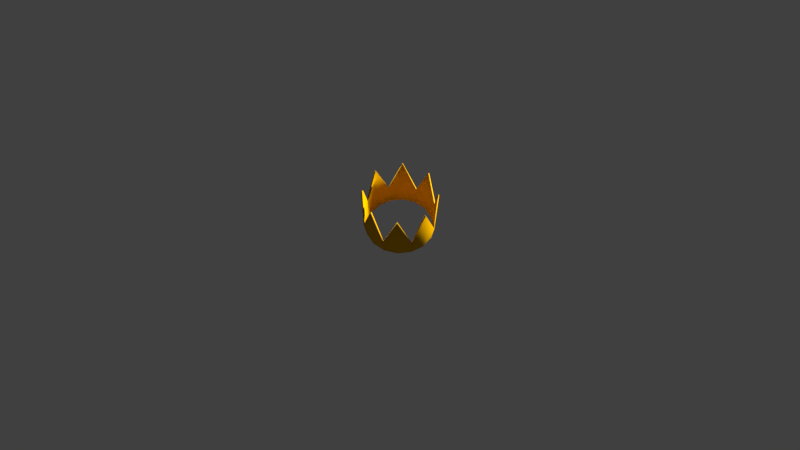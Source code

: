 # Source: Couronne.blend  (saved by Blender 2.78.0; exported with 4.5.12 LTS)
import bpy
from mathutils import Matrix  # noqa: F401  (used for matrix-valued properties, if any)

bpy.ops.wm.read_factory_settings(use_empty=True)
scene = bpy.context.scene
scene.name = 'Scene'

# ---- collections
col_collection_1 = bpy.data.collections.new('Collection 1'); scene.collection.children.link(col_collection_1)

# ---- materials (node trees are filled in below, after node groups)
mat_gold = bpy.data.materials.new('Gold')
mat_gold.alpha_threshold = 0.0
mat_gold.diffuse_color = (0.8, 0.4, 0.0, 1.0)
mat_gold.roughness = 0.5

# ---- material node trees

# ---- world
world_world = bpy.data.worlds.new('World'); scene.world = world_world
world_world.color = (0.05088, 0.05088, 0.05088)
world_world.use_sun_shadow = False
world_world.sun_shadow_jitter_overblur = 0.0
world_world.cycles.sampling_method = 'MANUAL'

# ---- cameras
cam_camera = bpy.data.cameras.new('Camera')
cam_camera.clip_end = 100.0
cam_camera.lens = 35.0
cam_camera.sensor_width = 32.0
cam_camera.sensor_height = 18.0
cam_camera.ortho_scale = 7.314
cam_camera.dof.focus_distance = 0.0

# ---- lights
light_lamp = bpy.data.lights.new('Lamp', 'POINT')
light_lamp.transmission_factor = 0.0
light_lamp.cutoff_distance = 30.0
light_lamp.energy = 600.0
light_lamp.shadow_buffer_clip_start = 1.001
light_lamp.shadow_soft_size = 0.2
light_lamp.shadow_maximum_resolution = 0.006
light_lamp.use_absolute_resolution = True

# ---- meshes
me_circle_001 = bpy.data.meshes.new('Circle.001')
me_circle_001.from_pydata([(-1.136e-09, 0.1852, 0.0), (-0.07088, 0.1711, 0.0), (-0.131, 0.131, 0.0), (-0.1711, 0.07088, 0.0), (-0.1852, -8.13e-09, 0.0), (-0.1711, -0.07088, 0.0), (-0.131, -0.131, 0.0), (-0.07088, -0.1711, 0.0), (-2.91e-08, -0.1852, 0.0), (0.07088, -0.1711, 0.0), (0.131, -0.131, 0.0), (0.1711, -0.07088, 0.0), (0.1852, 2.174e-09, 0.0), (0.1711, 0.07088, 0.0), (0.131, 0.131, 0.0), (0.07088, 0.1711, 0.0), (-1.974e-09, 0.1746, 0.0), (-0.06683, 0.1613, 0.0), (-0.1235, 0.1235, 0.0), (-0.1613, 0.06683, 0.0), (-0.1746, -7.766e-09, 0.0), (-0.1613, -0.06683, 0.0), (-0.1235, -0.1235, 0.0), (-0.06683, -0.1613, 0.0), (-2.834e-08, -0.1746, 0.0), (0.06683, -0.1613, 0.0), (0.1235, -0.1235, 0.0), (0.1613, -0.06683, 0.0), (0.1746, 1.949e-09, 0.0), (0.1613, 0.06683, 0.0), (0.1235, 0.1235, 0.0), (0.06683, 0.1613, 0.0), (-0.07654, 0.1848, 0.1376), (0.0, 0.2, 0.04374), (-0.1414, 0.1414, 0.04374), (-0.1848, 0.07654, 0.1376), (-0.2, -8.742e-09, 0.04374), (-0.1848, -0.07654, 0.1376), (-0.1414, -0.1414, 0.04374), (-0.07654, -0.1848, 0.1376), (-3.02e-08, -0.2, 0.04374), (0.07654, -0.1848, 0.1376), (0.1414, -0.1414, 0.04374), (0.1848, -0.07654, 0.1376), (0.2, 2.385e-09, 0.04374), (0.1848, 0.07654, 0.1376), (0.1414, 0.1414, 0.04374), (0.07654, 0.1848, 0.1376), (-0.07216, 0.1742, 0.1376), (-9.05e-10, 0.1886, 0.04374), (-0.1333, 0.1333, 0.04374), (-0.1742, 0.07216, 0.1376), (-0.1886, -8.349e-09, 0.04374), (-0.1742, -0.07216, 0.1376), (-0.1333, -0.1333, 0.04374), (-0.07216, -0.1742, 0.1376), (-2.938e-08, -0.1886, 0.04374), (0.07216, -0.1742, 0.1376), (0.1333, -0.1333, 0.04374), (0.1742, -0.07216, 0.1376), (0.1886, 2.142e-09, 0.04374), (0.1742, 0.07216, 0.1376), (0.1333, 0.1333, 0.04374), (0.07216, 0.1742, 0.1376)], [], [(9, 25, 26, 10), (2, 18, 19, 3), (10, 26, 27, 11), (3, 19, 20, 4), (11, 27, 28, 12), (4, 20, 21, 5), (12, 28, 29, 13), (5, 21, 22, 6), (13, 29, 30, 14), (6, 22, 23, 7), (14, 30, 31, 15), (7, 23, 24, 8), (0, 16, 17, 1), (15, 31, 16, 0), (8, 24, 25, 9), (1, 17, 18, 2), (41, 42, 58, 57), (34, 35, 51, 50), (42, 43, 59, 58), (35, 36, 52, 51), (43, 44, 60, 59), (36, 37, 53, 52), (44, 45, 61, 60), (37, 38, 54, 53), (45, 46, 62, 61), (38, 39, 55, 54), (46, 47, 63, 62), (39, 40, 56, 55), (33, 32, 48, 49), (47, 33, 49, 63), (40, 41, 57, 56), (32, 34, 50, 48), (22, 21, 53, 54), (8, 9, 41, 40), (23, 22, 54, 55), (9, 10, 42, 41), (24, 23, 55, 56), (10, 11, 43, 42), (25, 24, 56, 57), (11, 12, 44, 43), (26, 25, 57, 58), (12, 13, 45, 44), (27, 26, 58, 59), (13, 14, 46, 45), (0, 1, 32, 33), (28, 27, 59, 60), (14, 15, 47, 46), (1, 2, 34, 32), (29, 28, 60, 61), (15, 0, 33, 47), (2, 3, 35, 34), (30, 29, 61, 62), (17, 16, 49, 48), (3, 4, 36, 35), (31, 30, 62, 63), (18, 17, 48, 50), (4, 5, 37, 36), (16, 31, 63, 49), (19, 18, 50, 51), (5, 6, 38, 37), (20, 19, 51, 52), (6, 7, 39, 38), (21, 20, 52, 53), (7, 8, 40, 39)])
me_circle_001.polygons.foreach_set('use_smooth', [True] * 64)
me_circle_001.materials.append(mat_gold)
me_circle_001.use_remesh_preserve_volume = False
me_circle_001.use_remesh_preserve_attributes = False
me_circle_001.use_mirror_vertex_groups = False
me_circle_001.update()

# ---- objects
ob_crown = bpy.data.objects.new('Crown', me_circle_001)
ob_camera = bpy.data.objects.new('Camera', cam_camera)
ob_lamp = bpy.data.objects.new('Lamp', light_lamp)

# ---- transforms, parenting, visibility, modifiers, constraints
ob_crown.location = (0.0, 0.0, 0.0)
ob_crown.scale = (0.4, 0.4, 0.8)
ob_crown.lineart.crease_threshold = 0.0
ob_camera.location = (-1.0, -0.5, 1.5)
ob_camera.lock_rotations_4d = False
ob_camera.empty_display_type = 'ARROWS'
ob_camera.color = (0.0, 0.0, 0.0, 0.0)
ob_camera.display_type = 'WIRE'
ob_camera.lineart.crease_threshold = 0.0
_c = ob_camera.constraints.new('TRACK_TO'); _c.name = 'Track To'
_c.active = False
_c.target = ob_crown
ob_lamp.location = (1.896, -1.332, 1.073)
ob_lamp.rotation_euler = (0.6503, 0.05522, 1.866)
ob_lamp.lock_rotations_4d = False
ob_lamp.empty_display_type = 'ARROWS'
ob_lamp.color = (0.0, 0.0, 0.0, 0.0)
ob_lamp.lineart.crease_threshold = 0.0

# ---- collection membership
col_collection_1.objects.link(ob_crown)
col_collection_1.objects.link(ob_camera)
col_collection_1.objects.link(ob_lamp)

# ---- scene / render settings (as saved in the file)
scene.camera = ob_camera
scene.frame_start = 1; scene.frame_end = 250; scene.frame_set(1)
scene.render.engine = 'CYCLES'
scene.render.resolution_percentage = 20
scene.render.dither_intensity = 0.0
scene.cycles.use_denoising = False
scene.cycles.samples = 128
scene.cycles.sampling_pattern = 'TABULATED_SOBOL'
scene.cycles.light_sampling_threshold = 0.0
scene.cycles.use_adaptive_sampling = False
scene.cycles.use_light_tree = False
scene.cycles.blur_glossy = 0.0
scene.cycles.sample_clamp_indirect = 0.0
scene.view_settings.view_transform = 'Standard'
bpy.context.view_layer.update()
